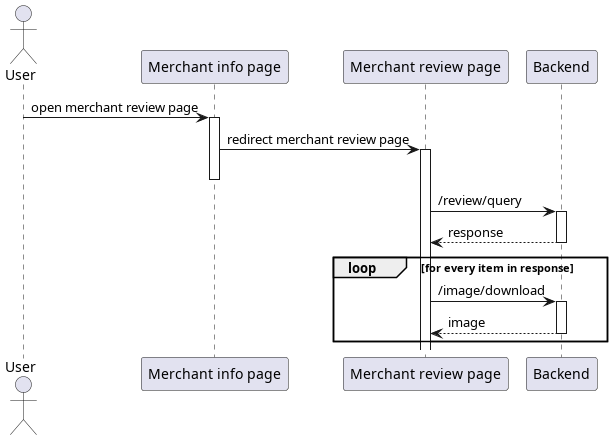

The diagram above was rendered by PlantUML. Its source (embedded in the PNG):
@startuml template
'autonumber 1.1.1

actor User as u

' Box "front end"
participant "Merchant info page" as home
participant "Merchant review page" as rlist
' end box

participant "Backend" as be

u -> home++ : open merchant review page
home -> rlist ++-- : redirect merchant review page

rlist -> be++ : /review/query
return response

loop for every item in response
    rlist -> be++ : /image/download
    return image
end

@enduml